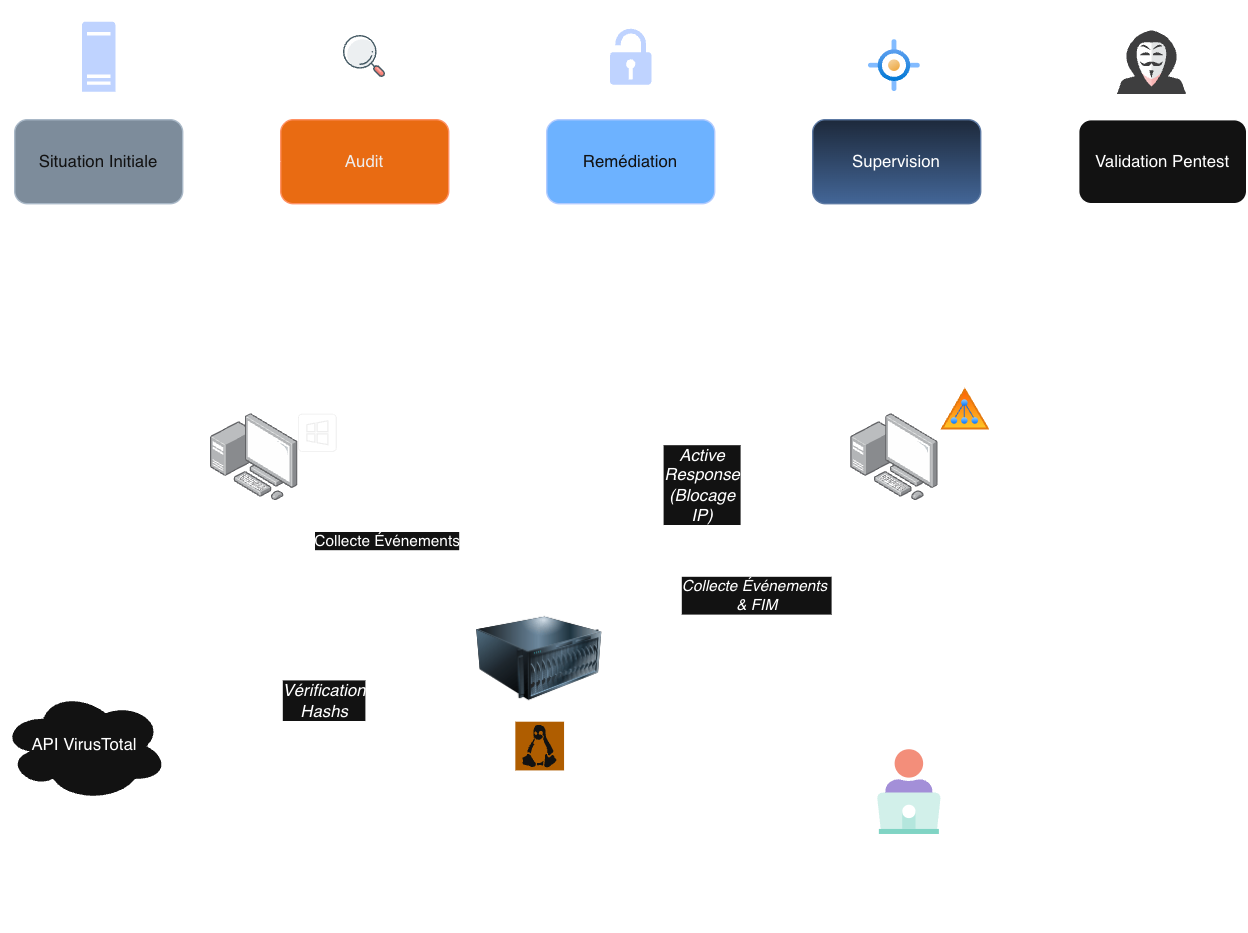

The diagram above was exported from draw.io. Its source (the exported page's mxGraphModel, read from the mxfile embedded in the PNG):
<mxGraphModel dx="2088" dy="859" grid="1" gridSize="10" guides="1" tooltips="1" connect="1" arrows="1" fold="1" page="1" pageScale="1" pageWidth="827" pageHeight="1169" background="#ffffff" math="0" shadow="0">
  <root>
    <mxCell id="0" />
    <mxCell id="1" parent="0" />
    <mxCell id="xPUsT1ubOqaSFLjHGP0l-24" edge="1" parent="1" source="xPUsT1ubOqaSFLjHGP0l-1" style="edgeStyle=orthogonalEdgeStyle;rounded=0;orthogonalLoop=1;jettySize=auto;html=1;exitX=1;exitY=0.5;exitDx=0;exitDy=0;entryX=0;entryY=0.5;entryDx=0;entryDy=0;" target="xPUsT1ubOqaSFLjHGP0l-2">
      <mxGeometry relative="1" as="geometry" />
    </mxCell>
    <mxCell id="xPUsT1ubOqaSFLjHGP0l-1" parent="1" style="rounded=1;whiteSpace=wrap;html=1;fillColor=#fa6800;fontColor=#000000;strokeColor=#C73500;" value="Audit" vertex="1">
      <mxGeometry height="60" width="120" x="50" y="110" as="geometry" />
    </mxCell>
    <mxCell id="xPUsT1ubOqaSFLjHGP0l-25" edge="1" parent="1" source="xPUsT1ubOqaSFLjHGP0l-2" style="edgeStyle=orthogonalEdgeStyle;rounded=0;orthogonalLoop=1;jettySize=auto;html=1;exitX=1;exitY=0.5;exitDx=0;exitDy=0;entryX=0;entryY=0.5;entryDx=0;entryDy=0;" target="xPUsT1ubOqaSFLjHGP0l-3">
      <mxGeometry relative="1" as="geometry" />
    </mxCell>
    <mxCell id="xPUsT1ubOqaSFLjHGP0l-2" parent="1" style="rounded=1;whiteSpace=wrap;html=1;fillColor=#0050ef;fontColor=#ffffff;strokeColor=#001DBC;" value="Remédiation" vertex="1">
      <mxGeometry height="60" width="120" x="240" y="110" as="geometry" />
    </mxCell>
    <mxCell id="xPUsT1ubOqaSFLjHGP0l-26" edge="1" parent="1" source="xPUsT1ubOqaSFLjHGP0l-3" style="edgeStyle=orthogonalEdgeStyle;rounded=0;orthogonalLoop=1;jettySize=auto;html=1;exitX=1;exitY=0.5;exitDx=0;exitDy=0;entryX=0;entryY=0.5;entryDx=0;entryDy=0;" target="xPUsT1ubOqaSFLjHGP0l-4">
      <mxGeometry relative="1" as="geometry" />
    </mxCell>
    <mxCell id="xPUsT1ubOqaSFLjHGP0l-3" parent="1" style="rounded=1;whiteSpace=wrap;html=1;fillColor=#dae8fc;strokeColor=#6c8ebf;gradientColor=#7ea6e0;" value="Supervision" vertex="1">
      <mxGeometry height="60" width="120" x="430" y="110" as="geometry" />
    </mxCell>
    <mxCell id="xPUsT1ubOqaSFLjHGP0l-4" parent="1" style="rounded=1;whiteSpace=wrap;html=1;" value="Validation Pentest" vertex="1">
      <mxGeometry height="60" width="120" x="620" y="110" as="geometry" />
    </mxCell>
    <mxCell id="xPUsT1ubOqaSFLjHGP0l-23" edge="1" parent="1" source="xPUsT1ubOqaSFLjHGP0l-5" style="edgeStyle=orthogonalEdgeStyle;rounded=0;orthogonalLoop=1;jettySize=auto;html=1;exitX=1;exitY=0.5;exitDx=0;exitDy=0;entryX=0;entryY=0.5;entryDx=0;entryDy=0;" target="xPUsT1ubOqaSFLjHGP0l-1">
      <mxGeometry relative="1" as="geometry" />
    </mxCell>
    <mxCell id="xPUsT1ubOqaSFLjHGP0l-5" parent="1" style="rounded=1;whiteSpace=wrap;html=1;fillColor=#647687;fontColor=#ffffff;strokeColor=#314354;" value="Situation Initiale" vertex="1">
      <mxGeometry height="60" width="120" x="-140" y="110" as="geometry" />
    </mxCell>
    <mxCell id="xPUsT1ubOqaSFLjHGP0l-6" parent="1" style="sketch=0;aspect=fixed;pointerEvents=1;shadow=0;dashed=0;html=1;strokeColor=none;labelPosition=center;verticalLabelPosition=bottom;verticalAlign=top;align=center;fillColor=#00188D;shape=mxgraph.mscae.enterprise.server_generic" value="" vertex="1">
      <mxGeometry height="50" width="24" x="-92" y="40" as="geometry" />
    </mxCell>
    <mxCell id="xPUsT1ubOqaSFLjHGP0l-8" parent="1" style="shape=image;html=1;verticalAlign=top;verticalLabelPosition=bottom;labelBackgroundColor=#ffffff;imageAspect=0;aspect=fixed;image=https://icons.diagrams.net/icon-cache1/Web_development-2204/development_search_magnifier_magnifying_glass_loupe-67-1381.svg" value="" vertex="1">
      <mxGeometry height="32" width="32" x="94" y="49" as="geometry" />
    </mxCell>
    <mxCell id="xPUsT1ubOqaSFLjHGP0l-9" parent="1" style="sketch=0;aspect=fixed;pointerEvents=1;shadow=0;dashed=0;html=1;strokeColor=none;labelPosition=center;verticalLabelPosition=bottom;verticalAlign=top;align=center;fillColor=#00188D;shape=mxgraph.mscae.enterprise.lock_unlocked" value="" vertex="1">
      <mxGeometry height="40" width="29.6" x="285.2" y="45" as="geometry" />
    </mxCell>
    <mxCell id="xPUsT1ubOqaSFLjHGP0l-21" parent="1" style="image;aspect=fixed;html=1;points=[];align=center;fontSize=12;image=img/lib/azure2/other/Targets_Management.svg;" value="" vertex="1">
      <mxGeometry height="37" width="37" x="470" y="53" as="geometry" />
    </mxCell>
    <mxCell id="xPUsT1ubOqaSFLjHGP0l-22" parent="1" style="shape=image;html=1;verticalAlign=top;verticalLabelPosition=bottom;labelBackgroundColor=#ffffff;imageAspect=0;aspect=fixed;image=https://icons.diagrams.net/icon-cache1/Kameleon_Free_Pack-2373/Hacker-1007.svg" value="" vertex="1">
      <mxGeometry height="85" width="85" x="630" y="25" as="geometry" />
    </mxCell>
    <mxCell id="xPUsT1ubOqaSFLjHGP0l-27" parent="1" style="image;html=1;image=img/lib/clip_art/computers/Server_128x128.png" value="" vertex="1">
      <mxGeometry height="90" width="90" x="190" y="450" as="geometry" />
    </mxCell>
    <mxCell id="xPUsT1ubOqaSFLjHGP0l-28" parent="1" style="text;html=1;whiteSpace=wrap;strokeColor=none;fillColor=none;align=center;verticalAlign=middle;rounded=0;" value="&lt;font style=&quot;font-size: 14px;&quot;&gt;Debian 11 (Manager Wazuh)&lt;/font&gt;" vertex="1">
      <mxGeometry height="30" width="60" x="205" y="410" as="geometry" />
    </mxCell>
    <mxCell id="xPUsT1ubOqaSFLjHGP0l-29" parent="1" style="shadow=0;dashed=0;html=1;strokeColor=none;fillColor=#EF8F21;labelPosition=center;verticalLabelPosition=bottom;verticalAlign=top;align=center;outlineConnect=0;shape=mxgraph.veeam.linux;" value="" vertex="1">
      <mxGeometry height="34.8" width="34.8" x="217.6" y="540" as="geometry" />
    </mxCell>
    <mxCell id="xPUsT1ubOqaSFLjHGP0l-51" edge="1" parent="1" source="xPUsT1ubOqaSFLjHGP0l-30" style="rounded=0;orthogonalLoop=1;jettySize=auto;html=1;entryX=0;entryY=0;entryDx=0;entryDy=0;" target="xPUsT1ubOqaSFLjHGP0l-27">
      <mxGeometry relative="1" as="geometry" />
    </mxCell>
    <mxCell id="xPUsT1ubOqaSFLjHGP0l-52" connectable="0" parent="xPUsT1ubOqaSFLjHGP0l-51" style="edgeLabel;html=1;align=center;verticalAlign=middle;resizable=0;points=[];" value="Collecte Événements" vertex="1">
      <mxGeometry relative="1" x="-0.0143" as="geometry">
        <mxPoint as="offset" />
      </mxGeometry>
    </mxCell>
    <mxCell id="xPUsT1ubOqaSFLjHGP0l-30" parent="1" style="image;points=[];aspect=fixed;html=1;align=center;shadow=0;dashed=0;image=img/lib/allied_telesis/computer_and_terminals/Personal_Computer_with_Server.svg;" value="" vertex="1">
      <mxGeometry height="62.400000000000006" width="62.400000000000006" y="320.00000000000006" as="geometry" />
    </mxCell>
    <mxCell id="xPUsT1ubOqaSFLjHGP0l-40" edge="1" parent="1" source="xPUsT1ubOqaSFLjHGP0l-31" style="rounded=0;orthogonalLoop=1;jettySize=auto;html=1;entryX=1;entryY=0.5;entryDx=0;entryDy=0;" target="xPUsT1ubOqaSFLjHGP0l-27">
      <mxGeometry relative="1" as="geometry" />
    </mxCell>
    <mxCell id="xPUsT1ubOqaSFLjHGP0l-41" connectable="0" parent="xPUsT1ubOqaSFLjHGP0l-40" style="edgeLabel;html=1;align=center;verticalAlign=middle;resizable=0;points=[];" value="&lt;i&gt;Collecte Événements&amp;nbsp;&lt;/i&gt;&lt;div&gt;&lt;i&gt;&amp;amp; FIM&lt;/i&gt;&lt;/div&gt;" vertex="1">
      <mxGeometry relative="1" x="-0.1399" y="2" as="geometry">
        <mxPoint x="7" y="23" as="offset" />
      </mxGeometry>
    </mxCell>
    <mxCell id="xPUsT1ubOqaSFLjHGP0l-31" parent="1" style="image;points=[];aspect=fixed;html=1;align=center;shadow=0;dashed=0;image=img/lib/allied_telesis/computer_and_terminals/Personal_Computer_with_Server.svg;" value="" vertex="1">
      <mxGeometry height="62.400000000000006" width="62.400000000000006" x="457.3" y="320" as="geometry" />
    </mxCell>
    <mxCell id="xPUsT1ubOqaSFLjHGP0l-32" parent="1" style="text;html=1;whiteSpace=wrap;strokeColor=none;fillColor=none;align=center;verticalAlign=middle;rounded=0;" value="&lt;font style=&quot;font-size: 14px;&quot;&gt;Contrôleur de Domaine AD&lt;/font&gt;" vertex="1">
      <mxGeometry height="30" width="60" x="458.8" y="270" as="geometry" />
    </mxCell>
    <mxCell id="xPUsT1ubOqaSFLjHGP0l-33" parent="1" style="text;html=1;whiteSpace=wrap;strokeColor=none;fillColor=none;align=center;verticalAlign=middle;rounded=0;" value="&lt;font style=&quot;font-size: 14px;&quot;&gt;Poste de Travail&lt;/font&gt;" vertex="1">
      <mxGeometry height="30" width="60" x="1.1999999999999886" y="270" as="geometry" />
    </mxCell>
    <mxCell id="xPUsT1ubOqaSFLjHGP0l-34" parent="1" style="sketch=0;verticalLabelPosition=bottom;sketch=0;aspect=fixed;html=1;verticalAlign=top;strokeColor=none;fillColor=#000000;align=center;outlineConnect=0;pointerEvents=1;shape=mxgraph.citrix2.windows_app;" value="" vertex="1">
      <mxGeometry height="27.21" width="27.57" x="62.40000000000009" y="320.00000000000006" as="geometry" />
    </mxCell>
    <mxCell id="xPUsT1ubOqaSFLjHGP0l-35" parent="1" style="image;aspect=fixed;perimeter=ellipsePerimeter;html=1;align=center;shadow=0;dashed=0;spacingTop=3;image=img/lib/active_directory/active_directory.svg;" value="" vertex="1">
      <mxGeometry height="32.73" width="38.5" x="520" y="300" as="geometry" />
    </mxCell>
    <mxCell id="xPUsT1ubOqaSFLjHGP0l-44" edge="1" parent="1" source="xPUsT1ubOqaSFLjHGP0l-37" style="rounded=0;orthogonalLoop=1;jettySize=auto;html=1;exitX=0.5;exitY=0;exitDx=0;exitDy=0;">
      <mxGeometry relative="1" as="geometry">
        <mxPoint x="500" y="400" as="targetPoint" />
      </mxGeometry>
    </mxCell>
    <mxCell id="xPUsT1ubOqaSFLjHGP0l-37" parent="1" style="shape=image;html=1;verticalAlign=top;verticalLabelPosition=bottom;labelBackgroundColor=#ffffff;imageAspect=0;aspect=fixed;image=https://icons.diagrams.net/icon-cache1/Crime_and_Security-2352/44-1177.svg" value="" vertex="1">
      <mxGeometry height="80.8" width="80.8" x="458.79999999999995" y="550" as="geometry" />
    </mxCell>
    <mxCell id="xPUsT1ubOqaSFLjHGP0l-38" parent="1" style="text;html=1;whiteSpace=wrap;strokeColor=none;fillColor=none;align=center;verticalAlign=middle;rounded=0;" value="&lt;font style=&quot;font-size: 14px;&quot;&gt;Kali Linux (Attaquant)&lt;/font&gt;" vertex="1">
      <mxGeometry height="30" width="60" x="469.20000000000005" y="640" as="geometry" />
    </mxCell>
    <mxCell id="xPUsT1ubOqaSFLjHGP0l-47" edge="1" parent="1" source="xPUsT1ubOqaSFLjHGP0l-39" style="rounded=0;orthogonalLoop=1;jettySize=auto;html=1;exitX=0.875;exitY=0.5;exitDx=0;exitDy=0;exitPerimeter=0;entryX=0;entryY=0.5;entryDx=0;entryDy=0;startArrow=classic;startFill=1;" target="xPUsT1ubOqaSFLjHGP0l-27">
      <mxGeometry relative="1" as="geometry" />
    </mxCell>
    <mxCell id="xPUsT1ubOqaSFLjHGP0l-54" connectable="0" parent="xPUsT1ubOqaSFLjHGP0l-47" style="edgeLabel;html=1;align=center;verticalAlign=middle;resizable=0;points=[];" value="&lt;i style=&quot;font-size: 12px; text-wrap-mode: wrap;&quot;&gt;Vérification Hashs&lt;/i&gt;" vertex="1">
      <mxGeometry relative="1" x="0.0597" as="geometry">
        <mxPoint as="offset" />
      </mxGeometry>
    </mxCell>
    <mxCell id="xPUsT1ubOqaSFLjHGP0l-39" parent="1" style="ellipse;shape=cloud;whiteSpace=wrap;html=1;" value="API VirusTotal" vertex="1">
      <mxGeometry height="80" width="120" x="-150" y="517.4000000000001" as="geometry" />
    </mxCell>
    <mxCell id="xPUsT1ubOqaSFLjHGP0l-42" edge="1" parent="1" source="xPUsT1ubOqaSFLjHGP0l-27" style="rounded=0;orthogonalLoop=1;jettySize=auto;html=1;entryX=-0.021;entryY=0.497;entryDx=0;entryDy=0;entryPerimeter=0;exitX=1;exitY=0.25;exitDx=0;exitDy=0;" target="xPUsT1ubOqaSFLjHGP0l-31">
      <mxGeometry relative="1" as="geometry">
        <mxPoint x="290" y="450" as="sourcePoint" />
      </mxGeometry>
    </mxCell>
    <mxCell id="xPUsT1ubOqaSFLjHGP0l-50" connectable="0" parent="xPUsT1ubOqaSFLjHGP0l-42" style="edgeLabel;html=1;align=center;verticalAlign=middle;resizable=0;points=[];" value="&lt;i style=&quot;font-size: 12px; text-wrap-mode: wrap;&quot;&gt;Active Response (Blocage IP)&lt;/i&gt;" vertex="1">
      <mxGeometry relative="1" x="-0.0582" as="geometry">
        <mxPoint x="-13" y="-45" as="offset" />
      </mxGeometry>
    </mxCell>
    <mxCell id="xPUsT1ubOqaSFLjHGP0l-45" parent="1" style="text;html=1;whiteSpace=wrap;strokeColor=none;fillColor=none;align=center;verticalAlign=middle;rounded=0;" value="&lt;font&gt;&lt;i style=&quot;&quot;&gt;Brute Force RDP / AS-REP Roasting&lt;/i&gt;&lt;/font&gt;" vertex="1">
      <mxGeometry height="30" width="60" x="507" y="474.21000000000004" as="geometry" />
    </mxCell>
    <mxCell id="xPUsT1ubOqaSFLjHGP0l-55" parent="1" style="whiteSpace=wrap;html=1;shape=mxgraph.basic.cloud_rect;fillColor=none;" value="" vertex="1">
      <mxGeometry height="460" width="640" x="-30" y="230" as="geometry" />
    </mxCell>
    <mxCell id="xPUsT1ubOqaSFLjHGP0l-56" parent="1" style="text;html=1;whiteSpace=wrap;strokeColor=none;fillColor=none;align=center;verticalAlign=middle;rounded=0;" value="&lt;h2&gt;&lt;u&gt;LAN Occitanie-IT&lt;/u&gt;&lt;/h2&gt;" vertex="1">
      <mxGeometry height="30" width="165" x="152.5" y="270" as="geometry" />
    </mxCell>
  </root>
</mxGraphModel>